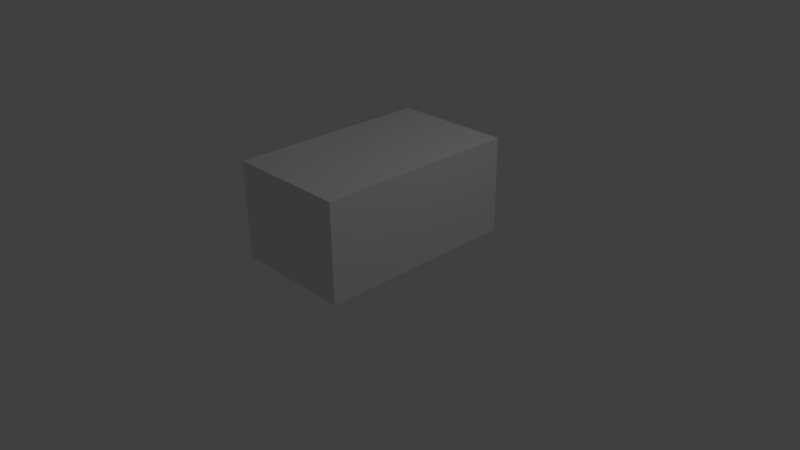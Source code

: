 # Source: Boring_AmmoPack.blend  (saved by Blender 2.76.0; exported with 4.5.12 LTS)
import bpy
from mathutils import Matrix  # noqa: F401  (used for matrix-valued properties, if any)

bpy.ops.wm.read_factory_settings(use_empty=True)
scene = bpy.context.scene
scene.name = 'Scene'

# ---- collections
col_collection_1 = bpy.data.collections.new('Collection 1'); scene.collection.children.link(col_collection_1)

# ---- materials (node trees are filled in below, after node groups)
mat_material = bpy.data.materials.new('Material')
mat_material.alpha_threshold = 0.0
mat_material.use_transparent_shadow = False
mat_material.roughness = 0.5
mat_material.line_color = (0.0, 0.0, 0.0, 1.0)

# ---- material node trees

# ---- world
world_world = bpy.data.worlds.new('World'); scene.world = world_world
world_world.color = (0.05088, 0.05088, 0.05088)
world_world.use_sun_shadow = False
world_world.sun_shadow_jitter_overblur = 0.0
world_world.cycles.sampling_method = 'MANUAL'
world_world.cycles.sample_map_resolution = 256

# ---- cameras
cam_camera = bpy.data.cameras.new('Camera')
cam_camera.clip_end = 100.0
cam_camera.lens = 35.0
cam_camera.sensor_width = 32.0
cam_camera.sensor_height = 18.0
cam_camera.ortho_scale = 7.314
cam_camera.dof.focus_distance = 0.0
cam_camera.dof.aperture_fstop = 128.0

# ---- lights
light_lamp = bpy.data.lights.new('Lamp', 'POINT')
light_lamp.transmission_factor = 0.0
light_lamp.cutoff_distance = 30.0
light_lamp.energy = 100.0
light_lamp.shadow_buffer_clip_start = 1.001
light_lamp.shadow_soft_size = 0.1
light_lamp.shadow_maximum_resolution = 0.006
light_lamp.use_absolute_resolution = True
light_lamp.cycles.use_multiple_importance_sampling = False

# ---- meshes
me_cube = bpy.data.meshes.new('Cube')
me_cube.from_pydata([(1.0, 0.9283, -1.0), (1.0, -0.8654, -1.0), (-1.0, -0.8654, -1.0), (-1.0, 0.9283, -1.0), (1.0, 0.9283, 0.5885), (1.0, -0.8654, 0.5885), (-1.0, -0.8654, 0.5885), (-1.0, 0.9283, 0.5885)], [], [(0, 1, 2, 3), (4, 7, 6, 5), (0, 4, 5, 1), (1, 5, 6, 2), (2, 6, 7, 3), (4, 0, 3, 7)])
me_cube.materials.append(mat_material)
me_cube.use_remesh_preserve_volume = False
me_cube.use_remesh_preserve_attributes = False
me_cube.use_mirror_vertex_groups = False
me_cube.update()

# ---- objects
ob_cube = bpy.data.objects.new('Cube', me_cube)
ob_lamp = bpy.data.objects.new('Lamp', light_lamp)
ob_camera = bpy.data.objects.new('Camera', cam_camera)

# ---- transforms, parenting, visibility, modifiers, constraints
ob_cube.location = (0.0, 0.0, 0.9558)
ob_cube.scale = (0.811, 1.511, 0.811)
ob_cube.lock_rotations_4d = False
ob_cube.empty_display_type = 'ARROWS'
ob_cube.lineart.crease_threshold = 0.0
ob_lamp.location = (4.076, 1.005, 5.904)
ob_lamp.rotation_euler = (0.6503, 0.05522, 1.866)
ob_lamp.lock_rotations_4d = False
ob_lamp.empty_display_type = 'ARROWS'
ob_lamp.color = (0.0, 0.0, 0.0, 0.0)
ob_lamp.lineart.crease_threshold = 0.0
ob_camera.location = (7.481, -6.508, 5.344)
ob_camera.rotation_euler = (1.109, 0.01082, 0.8149)
ob_camera.lock_rotations_4d = False
ob_camera.empty_display_type = 'ARROWS'
ob_camera.color = (0.0, 0.0, 0.0, 0.0)
ob_camera.display_type = 'WIRE'
ob_camera.lineart.crease_threshold = 0.0

# ---- collection membership
col_collection_1.objects.link(ob_cube)
col_collection_1.objects.link(ob_lamp)
col_collection_1.objects.link(ob_camera)

# ---- scene / render settings (as saved in the file)
scene.camera = ob_camera
scene.frame_start = 1; scene.frame_end = 250; scene.frame_set(1)
scene.render.engine = 'BLENDER_EEVEE_NEXT'
scene.render.resolution_percentage = 50
scene.render.dither_intensity = 0.0
scene.cycles.use_denoising = False
scene.cycles.samples = 10
scene.cycles.sampling_pattern = 'TABULATED_SOBOL'
scene.cycles.light_sampling_threshold = 0.0
scene.cycles.use_adaptive_sampling = False
scene.cycles.use_light_tree = False
scene.cycles.blur_glossy = 0.0
scene.cycles.pixel_filter_type = 'GAUSSIAN'
scene.cycles.sample_clamp_indirect = 0.0
scene.view_settings.view_transform = 'Standard'
bpy.context.view_layer.update()
